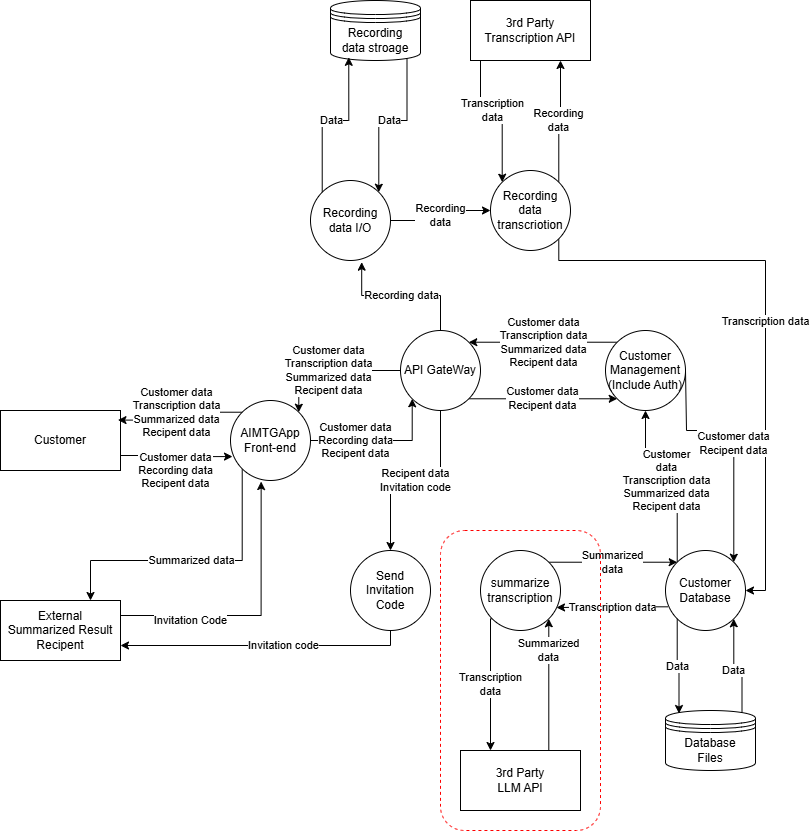

The diagram above was exported from draw.io. Its source (the exported page's mxGraphModel, read from the mxfile embedded in the PNG):
<mxGraphModel dx="1131" dy="1046" grid="1" gridSize="10" guides="1" tooltips="1" connect="1" arrows="1" fold="1" page="1" pageScale="1" pageWidth="850" pageHeight="1100" math="0" shadow="0">
  <root>
    <mxCell id="0" />
    <mxCell id="1" parent="0" />
    <mxCell id="Okjl_yhnIC2lDpPyXPDZ-1" parent="1" style="rounded=0;whiteSpace=wrap;html=1;" value="Customer" vertex="1">
      <mxGeometry height="60" width="120" x="20" y="480" as="geometry" />
    </mxCell>
    <mxCell id="Okjl_yhnIC2lDpPyXPDZ-21" edge="1" parent="1" source="Okjl_yhnIC2lDpPyXPDZ-2" style="edgeStyle=orthogonalEdgeStyle;rounded=0;orthogonalLoop=1;jettySize=auto;html=1;exitX=0.75;exitY=0;exitDx=0;exitDy=0;entryX=1;entryY=1;entryDx=0;entryDy=0;" target="Okjl_yhnIC2lDpPyXPDZ-14" value="Summarized&lt;br&gt;data">
      <mxGeometry relative="1" x="0.5246" as="geometry">
        <mxPoint as="offset" />
        <Array as="points">
          <mxPoint x="568" y="820" />
        </Array>
      </mxGeometry>
    </mxCell>
    <mxCell id="Okjl_yhnIC2lDpPyXPDZ-2" parent="1" style="rounded=0;whiteSpace=wrap;html=1;" value="&lt;div&gt;3rd Party&lt;/div&gt;LLM API" vertex="1">
      <mxGeometry height="60" width="120" x="480" y="820" as="geometry" />
    </mxCell>
    <mxCell id="Okjl_yhnIC2lDpPyXPDZ-27" edge="1" parent="1" source="Okjl_yhnIC2lDpPyXPDZ-3" style="edgeStyle=orthogonalEdgeStyle;rounded=0;orthogonalLoop=1;jettySize=auto;html=1;exitX=0.25;exitY=1;exitDx=0;exitDy=0;entryX=0;entryY=0;entryDx=0;entryDy=0;" target="Okjl_yhnIC2lDpPyXPDZ-11" value="Transcription&lt;br&gt;data">
      <mxGeometry relative="1" as="geometry">
        <Array as="points">
          <mxPoint x="500" y="130" />
          <mxPoint x="500" y="180" />
          <mxPoint x="522" y="180" />
        </Array>
      </mxGeometry>
    </mxCell>
    <mxCell id="Okjl_yhnIC2lDpPyXPDZ-3" parent="1" style="rounded=0;whiteSpace=wrap;html=1;" value="3rd Party&lt;br&gt;Transcription API" vertex="1">
      <mxGeometry height="60" width="120" x="490" y="70" as="geometry" />
    </mxCell>
    <mxCell id="Okjl_yhnIC2lDpPyXPDZ-39" edge="1" parent="1" source="Okjl_yhnIC2lDpPyXPDZ-4" style="edgeStyle=orthogonalEdgeStyle;rounded=0;orthogonalLoop=1;jettySize=auto;html=1;exitX=1;exitY=0.5;exitDx=0;exitDy=0;entryX=0;entryY=1;entryDx=0;entryDy=0;" target="Okjl_yhnIC2lDpPyXPDZ-8" value="Customer data&lt;br&gt;Recording data&lt;br&gt;Recipent data">
      <mxGeometry relative="1" x="-0.3725" as="geometry">
        <mxPoint as="offset" />
        <Array as="points">
          <mxPoint x="432" y="510" />
        </Array>
      </mxGeometry>
    </mxCell>
    <mxCell id="W02d-s6d9yotPFArWz6A-10" edge="1" parent="1" source="Okjl_yhnIC2lDpPyXPDZ-4" style="edgeStyle=orthogonalEdgeStyle;rounded=0;orthogonalLoop=1;jettySize=auto;html=1;exitX=0;exitY=1;exitDx=0;exitDy=0;entryX=0.75;entryY=0;entryDx=0;entryDy=0;" target="W02d-s6d9yotPFArWz6A-1" value="&lt;span style=&quot;color: rgb(0, 0, 0); font-family: Helvetica; font-size: 11px; font-style: normal; font-variant-ligatures: normal; font-variant-caps: normal; font-weight: 400; letter-spacing: normal; orphans: 2; text-align: center; text-indent: 0px; text-transform: none; widows: 2; word-spacing: 0px; -webkit-text-stroke-width: 0px; white-space: nowrap; background-color: rgb(255, 255, 255); text-decoration-thickness: initial; text-decoration-style: initial; text-decoration-color: initial; float: none; display: inline !important;&quot;&gt;Summarized data&lt;/span&gt;">
      <mxGeometry relative="1" as="geometry">
        <Array as="points">
          <mxPoint x="262" y="630" />
          <mxPoint x="110" y="630" />
        </Array>
      </mxGeometry>
    </mxCell>
    <mxCell id="Okjl_yhnIC2lDpPyXPDZ-4" parent="1" style="ellipse;whiteSpace=wrap;html=1;aspect=fixed;" value="AIMTGApp&lt;br&gt;Front-end" vertex="1">
      <mxGeometry height="80" width="80" x="250" y="470" as="geometry" />
    </mxCell>
    <mxCell id="Okjl_yhnIC2lDpPyXPDZ-5" edge="1" parent="1" source="Okjl_yhnIC2lDpPyXPDZ-4" style="edgeStyle=orthogonalEdgeStyle;rounded=0;orthogonalLoop=1;jettySize=auto;html=1;exitX=0.5;exitY=1;exitDx=0;exitDy=0;" target="Okjl_yhnIC2lDpPyXPDZ-4">
      <mxGeometry relative="1" as="geometry" />
    </mxCell>
    <mxCell id="Okjl_yhnIC2lDpPyXPDZ-23" edge="1" parent="1" source="Okjl_yhnIC2lDpPyXPDZ-6" style="edgeStyle=orthogonalEdgeStyle;rounded=0;orthogonalLoop=1;jettySize=auto;html=1;exitX=0.85;exitY=0.95;exitDx=0;exitDy=0;exitPerimeter=0;entryX=1;entryY=0;entryDx=0;entryDy=0;" target="Okjl_yhnIC2lDpPyXPDZ-12" value="Data">
      <mxGeometry relative="1" as="geometry" />
    </mxCell>
    <mxCell id="Okjl_yhnIC2lDpPyXPDZ-6" parent="1" style="shape=datastore;whiteSpace=wrap;html=1;" value="Recording&lt;br&gt;data stroage" vertex="1">
      <mxGeometry height="60" width="90" x="350" y="70" as="geometry" />
    </mxCell>
    <mxCell id="Okjl_yhnIC2lDpPyXPDZ-34" edge="1" parent="1" source="Okjl_yhnIC2lDpPyXPDZ-8" style="edgeStyle=orthogonalEdgeStyle;rounded=0;orthogonalLoop=1;jettySize=auto;html=1;exitX=1;exitY=1;exitDx=0;exitDy=0;entryX=0;entryY=1;entryDx=0;entryDy=0;" target="Okjl_yhnIC2lDpPyXPDZ-28" value="Customer data&lt;br&gt;Recipent data">
      <mxGeometry relative="1" as="geometry" />
    </mxCell>
    <mxCell id="Okjl_yhnIC2lDpPyXPDZ-38" edge="1" parent="1" source="Okjl_yhnIC2lDpPyXPDZ-8" style="edgeStyle=orthogonalEdgeStyle;rounded=0;orthogonalLoop=1;jettySize=auto;html=1;exitX=0;exitY=0.5;exitDx=0;exitDy=0;entryX=1;entryY=0;entryDx=0;entryDy=0;" target="Okjl_yhnIC2lDpPyXPDZ-4" value="Customer data&lt;br&gt;Transcription data&lt;br&gt;Summarized data&lt;br&gt;Recipent data">
      <mxGeometry relative="1" as="geometry">
        <Array as="points">
          <mxPoint x="318" y="440" />
        </Array>
      </mxGeometry>
    </mxCell>
    <mxCell id="W02d-s6d9yotPFArWz6A-8" edge="1" parent="1" source="Okjl_yhnIC2lDpPyXPDZ-8" style="edgeStyle=orthogonalEdgeStyle;rounded=0;orthogonalLoop=1;jettySize=auto;html=1;entryX=0.5;entryY=0;entryDx=0;entryDy=0;" target="W02d-s6d9yotPFArWz6A-3" value="Recipent data&lt;br&gt;Invitation code">
      <mxGeometry relative="1" as="geometry">
        <mxPoint x="460" y="570" as="targetPoint" />
      </mxGeometry>
    </mxCell>
    <mxCell id="Okjl_yhnIC2lDpPyXPDZ-8" parent="1" style="ellipse;whiteSpace=wrap;html=1;aspect=fixed;" value="API GateWay" vertex="1">
      <mxGeometry height="80" width="80" x="420" y="400" as="geometry" />
    </mxCell>
    <mxCell id="Okjl_yhnIC2lDpPyXPDZ-30" edge="1" parent="1" source="Okjl_yhnIC2lDpPyXPDZ-9" style="edgeStyle=orthogonalEdgeStyle;rounded=0;orthogonalLoop=1;jettySize=auto;html=1;exitX=0;exitY=0;exitDx=0;exitDy=0;entryX=0.5;entryY=1;entryDx=0;entryDy=0;" target="Okjl_yhnIC2lDpPyXPDZ-28" value="Customer&lt;br&gt;data&lt;br&gt;Transcription data&lt;br&gt;Summarized data&lt;br&gt;Recipent data">
      <mxGeometry relative="1" as="geometry" />
    </mxCell>
    <mxCell id="Okjl_yhnIC2lDpPyXPDZ-37" edge="1" parent="1" source="Okjl_yhnIC2lDpPyXPDZ-9" style="edgeStyle=orthogonalEdgeStyle;rounded=0;orthogonalLoop=1;jettySize=auto;html=1;exitX=0.029;exitY=0.704;exitDx=0;exitDy=0;entryX=0.95;entryY=0.713;entryDx=0;entryDy=0;exitPerimeter=0;entryPerimeter=0;" target="Okjl_yhnIC2lDpPyXPDZ-14" value="Transcription data">
      <mxGeometry relative="1" as="geometry">
        <Array as="points" />
      </mxGeometry>
    </mxCell>
    <mxCell id="Okjl_yhnIC2lDpPyXPDZ-9" parent="1" style="ellipse;whiteSpace=wrap;html=1;aspect=fixed;" value="Customer&lt;br&gt;Database" vertex="1">
      <mxGeometry height="80" width="80" x="685" y="620" as="geometry" />
    </mxCell>
    <mxCell id="Okjl_yhnIC2lDpPyXPDZ-18" edge="1" parent="1" source="Okjl_yhnIC2lDpPyXPDZ-10" style="edgeStyle=orthogonalEdgeStyle;rounded=0;orthogonalLoop=1;jettySize=auto;html=1;exitX=0.85;exitY=0.05;exitDx=0;exitDy=0;exitPerimeter=0;entryX=1;entryY=1;entryDx=0;entryDy=0;" target="Okjl_yhnIC2lDpPyXPDZ-9" value="Data">
      <mxGeometry relative="1" as="geometry" />
    </mxCell>
    <mxCell id="Okjl_yhnIC2lDpPyXPDZ-10" parent="1" style="shape=datastore;whiteSpace=wrap;html=1;" value="Database&lt;br&gt;Files" vertex="1">
      <mxGeometry height="60" width="90" x="685" y="780" as="geometry" />
    </mxCell>
    <mxCell id="Okjl_yhnIC2lDpPyXPDZ-26" edge="1" parent="1" source="Okjl_yhnIC2lDpPyXPDZ-11" style="edgeStyle=orthogonalEdgeStyle;rounded=0;orthogonalLoop=1;jettySize=auto;html=1;exitX=1;exitY=0;exitDx=0;exitDy=0;entryX=0.75;entryY=1;entryDx=0;entryDy=0;" target="Okjl_yhnIC2lDpPyXPDZ-3" value="Recording&lt;br&gt;data">
      <mxGeometry relative="1" as="geometry" />
    </mxCell>
    <mxCell id="Okjl_yhnIC2lDpPyXPDZ-32" edge="1" parent="1" source="Okjl_yhnIC2lDpPyXPDZ-11" style="edgeStyle=orthogonalEdgeStyle;rounded=0;orthogonalLoop=1;jettySize=auto;html=1;exitX=1;exitY=1;exitDx=0;exitDy=0;entryX=1;entryY=0.5;entryDx=0;entryDy=0;" target="Okjl_yhnIC2lDpPyXPDZ-9" value="Transcription data">
      <mxGeometry relative="1" as="geometry">
        <Array as="points">
          <mxPoint x="578" y="330" />
          <mxPoint x="785" y="330" />
          <mxPoint x="785" y="660" />
        </Array>
      </mxGeometry>
    </mxCell>
    <mxCell id="Okjl_yhnIC2lDpPyXPDZ-11" parent="1" style="ellipse;whiteSpace=wrap;html=1;aspect=fixed;" value="&lt;div&gt;Recording data transcriotion&lt;/div&gt;" vertex="1">
      <mxGeometry height="80" width="80" x="510" y="240" as="geometry" />
    </mxCell>
    <mxCell id="Okjl_yhnIC2lDpPyXPDZ-12" parent="1" style="ellipse;whiteSpace=wrap;html=1;aspect=fixed;" value="&lt;div&gt;Recording data I/O&lt;/div&gt;" vertex="1">
      <mxGeometry height="80" width="80" x="330" y="250" as="geometry" />
    </mxCell>
    <mxCell id="Okjl_yhnIC2lDpPyXPDZ-20" edge="1" parent="1" source="Okjl_yhnIC2lDpPyXPDZ-14" style="edgeStyle=orthogonalEdgeStyle;rounded=0;orthogonalLoop=1;jettySize=auto;html=1;exitX=0;exitY=1;exitDx=0;exitDy=0;entryX=0.25;entryY=0;entryDx=0;entryDy=0;" target="Okjl_yhnIC2lDpPyXPDZ-2" value="Transcription&lt;br&gt;data">
      <mxGeometry relative="1" as="geometry">
        <Array as="points">
          <mxPoint x="510" y="688" />
        </Array>
      </mxGeometry>
    </mxCell>
    <mxCell id="Okjl_yhnIC2lDpPyXPDZ-22" edge="1" parent="1" source="Okjl_yhnIC2lDpPyXPDZ-14" style="edgeStyle=orthogonalEdgeStyle;rounded=0;orthogonalLoop=1;jettySize=auto;html=1;exitX=1;exitY=0;exitDx=0;exitDy=0;entryX=0;entryY=0;entryDx=0;entryDy=0;" target="Okjl_yhnIC2lDpPyXPDZ-9" value="Summarized&lt;br&gt;data">
      <mxGeometry relative="1" as="geometry" />
    </mxCell>
    <mxCell id="Okjl_yhnIC2lDpPyXPDZ-14" parent="1" style="ellipse;whiteSpace=wrap;html=1;aspect=fixed;" value="summarize transcription" vertex="1">
      <mxGeometry height="80" width="80" x="500" y="620" as="geometry" />
    </mxCell>
    <mxCell id="Okjl_yhnIC2lDpPyXPDZ-19" edge="1" parent="1" source="Okjl_yhnIC2lDpPyXPDZ-9" style="edgeStyle=orthogonalEdgeStyle;rounded=0;orthogonalLoop=1;jettySize=auto;html=1;exitX=0;exitY=1;exitDx=0;exitDy=0;entryX=0.15;entryY=0.05;entryDx=0;entryDy=0;entryPerimeter=0;" target="Okjl_yhnIC2lDpPyXPDZ-10" value="Data">
      <mxGeometry relative="1" as="geometry" />
    </mxCell>
    <mxCell id="Okjl_yhnIC2lDpPyXPDZ-24" edge="1" parent="1" source="Okjl_yhnIC2lDpPyXPDZ-12" style="edgeStyle=orthogonalEdgeStyle;rounded=0;orthogonalLoop=1;jettySize=auto;html=1;exitX=0;exitY=0;exitDx=0;exitDy=0;entryX=0.203;entryY=0.947;entryDx=0;entryDy=0;entryPerimeter=0;" target="Okjl_yhnIC2lDpPyXPDZ-6" value="Data">
      <mxGeometry relative="1" as="geometry" />
    </mxCell>
    <mxCell id="Okjl_yhnIC2lDpPyXPDZ-25" edge="1" parent="1" source="Okjl_yhnIC2lDpPyXPDZ-12" style="edgeStyle=orthogonalEdgeStyle;rounded=0;orthogonalLoop=1;jettySize=auto;html=1;exitX=1;exitY=0.5;exitDx=0;exitDy=0;entryX=0;entryY=0.5;entryDx=0;entryDy=0;" target="Okjl_yhnIC2lDpPyXPDZ-11" value="Recording&lt;br&gt;data">
      <mxGeometry relative="1" as="geometry" />
    </mxCell>
    <mxCell id="Okjl_yhnIC2lDpPyXPDZ-35" edge="1" parent="1" source="Okjl_yhnIC2lDpPyXPDZ-28" style="edgeStyle=orthogonalEdgeStyle;rounded=0;orthogonalLoop=1;jettySize=auto;html=1;exitX=0;exitY=0;exitDx=0;exitDy=0;entryX=1;entryY=0;entryDx=0;entryDy=0;" target="Okjl_yhnIC2lDpPyXPDZ-8" value="Customer data&lt;br&gt;Transcription data&lt;br&gt;Summarized data&lt;br&gt;Recipent data">
      <mxGeometry relative="1" as="geometry" />
    </mxCell>
    <mxCell id="Okjl_yhnIC2lDpPyXPDZ-28" parent="1" style="ellipse;whiteSpace=wrap;html=1;aspect=fixed;" value="Customer&lt;br&gt;Management&lt;br&gt;(Include Auth)" vertex="1">
      <mxGeometry height="80" width="80" x="625" y="400" as="geometry" />
    </mxCell>
    <mxCell id="Okjl_yhnIC2lDpPyXPDZ-29" edge="1" parent="1" style="edgeStyle=orthogonalEdgeStyle;rounded=0;orthogonalLoop=1;jettySize=auto;html=1;exitX=1;exitY=1;exitDx=0;exitDy=0;entryX=1;entryY=0;entryDx=0;entryDy=0;" target="Okjl_yhnIC2lDpPyXPDZ-9" value="Customer data&lt;br&gt;Recipent data">
      <mxGeometry relative="1" as="geometry">
        <Array as="points">
          <mxPoint x="706" y="440" />
          <mxPoint x="706" y="500" />
          <mxPoint x="753" y="500" />
        </Array>
        <mxPoint x="705.0042712474622" y="440.00427124746193" as="sourcePoint" />
        <mxPoint x="752.24" y="598.52" as="targetPoint" />
      </mxGeometry>
    </mxCell>
    <mxCell id="Okjl_yhnIC2lDpPyXPDZ-33" edge="1" parent="1" source="Okjl_yhnIC2lDpPyXPDZ-8" style="edgeStyle=orthogonalEdgeStyle;rounded=0;orthogonalLoop=1;jettySize=auto;html=1;exitX=0.5;exitY=0;exitDx=0;exitDy=0;entryX=0.64;entryY=1.021;entryDx=0;entryDy=0;entryPerimeter=0;" target="Okjl_yhnIC2lDpPyXPDZ-12" value="Recording data">
      <mxGeometry relative="1" as="geometry" />
    </mxCell>
    <mxCell id="Okjl_yhnIC2lDpPyXPDZ-40" edge="1" parent="1" source="Okjl_yhnIC2lDpPyXPDZ-1" style="edgeStyle=orthogonalEdgeStyle;rounded=0;orthogonalLoop=1;jettySize=auto;html=1;exitX=1;exitY=0.75;exitDx=0;exitDy=0;entryX=0.025;entryY=0.701;entryDx=0;entryDy=0;entryPerimeter=0;" target="Okjl_yhnIC2lDpPyXPDZ-4" value="&lt;span style=&quot;color: rgb(0, 0, 0); font-family: Helvetica; font-size: 11px; font-style: normal; font-variant-ligatures: normal; font-variant-caps: normal; font-weight: 400; letter-spacing: normal; orphans: 2; text-align: center; text-indent: 0px; text-transform: none; widows: 2; word-spacing: 0px; -webkit-text-stroke-width: 0px; white-space: nowrap; background-color: rgb(255, 255, 255); text-decoration-thickness: initial; text-decoration-style: initial; text-decoration-color: initial; float: none; display: inline !important;&quot;&gt;Customer data&lt;/span&gt;&lt;br style=&quot;forced-color-adjust: none; color: rgb(0, 0, 0); font-family: Helvetica; font-size: 11px; font-style: normal; font-variant-ligatures: normal; font-variant-caps: normal; font-weight: 400; letter-spacing: normal; orphans: 2; text-align: center; text-indent: 0px; text-transform: none; widows: 2; word-spacing: 0px; -webkit-text-stroke-width: 0px; white-space: nowrap; text-decoration-thickness: initial; text-decoration-style: initial; text-decoration-color: initial;&quot;&gt;&lt;span style=&quot;color: rgb(0, 0, 0); font-family: Helvetica; font-size: 11px; font-style: normal; font-variant-ligatures: normal; font-variant-caps: normal; font-weight: 400; letter-spacing: normal; orphans: 2; text-align: center; text-indent: 0px; text-transform: none; widows: 2; word-spacing: 0px; -webkit-text-stroke-width: 0px; white-space: nowrap; background-color: rgb(255, 255, 255); text-decoration-thickness: initial; text-decoration-style: initial; text-decoration-color: initial; float: none; display: inline !important;&quot;&gt;Recording data&lt;br&gt;Recipent data&lt;/span&gt;">
      <mxGeometry relative="1" x="-0.008" y="-14" as="geometry">
        <mxPoint as="offset" />
      </mxGeometry>
    </mxCell>
    <mxCell id="Okjl_yhnIC2lDpPyXPDZ-41" edge="1" parent="1" source="Okjl_yhnIC2lDpPyXPDZ-4" style="edgeStyle=orthogonalEdgeStyle;rounded=0;orthogonalLoop=1;jettySize=auto;html=1;exitX=0;exitY=0;exitDx=0;exitDy=0;entryX=0.979;entryY=0.16;entryDx=0;entryDy=0;entryPerimeter=0;" target="Okjl_yhnIC2lDpPyXPDZ-1" value="&lt;span style=&quot;color: rgb(0, 0, 0); font-family: Helvetica; font-size: 11px; font-style: normal; font-variant-ligatures: normal; font-variant-caps: normal; font-weight: 400; letter-spacing: normal; orphans: 2; text-align: center; text-indent: 0px; text-transform: none; widows: 2; word-spacing: 0px; -webkit-text-stroke-width: 0px; white-space: nowrap; background-color: rgb(255, 255, 255); text-decoration-thickness: initial; text-decoration-style: initial; text-decoration-color: initial; float: none; display: inline !important;&quot;&gt;Customer data&lt;/span&gt;&lt;br style=&quot;forced-color-adjust: none; color: rgb(0, 0, 0); font-family: Helvetica; font-size: 11px; font-style: normal; font-variant-ligatures: normal; font-variant-caps: normal; font-weight: 400; letter-spacing: normal; orphans: 2; text-align: center; text-indent: 0px; text-transform: none; widows: 2; word-spacing: 0px; -webkit-text-stroke-width: 0px; white-space: nowrap; text-decoration-thickness: initial; text-decoration-style: initial; text-decoration-color: initial;&quot;&gt;&lt;span style=&quot;color: rgb(0, 0, 0); font-family: Helvetica; font-size: 11px; font-style: normal; font-variant-ligatures: normal; font-variant-caps: normal; font-weight: 400; letter-spacing: normal; orphans: 2; text-align: center; text-indent: 0px; text-transform: none; widows: 2; word-spacing: 0px; -webkit-text-stroke-width: 0px; white-space: nowrap; background-color: rgb(255, 255, 255); text-decoration-thickness: initial; text-decoration-style: initial; text-decoration-color: initial; float: none; display: inline !important;&quot;&gt;Transcription data&lt;/span&gt;&lt;br style=&quot;forced-color-adjust: none; color: rgb(0, 0, 0); font-family: Helvetica; font-size: 11px; font-style: normal; font-variant-ligatures: normal; font-variant-caps: normal; font-weight: 400; letter-spacing: normal; orphans: 2; text-align: center; text-indent: 0px; text-transform: none; widows: 2; word-spacing: 0px; -webkit-text-stroke-width: 0px; white-space: nowrap; text-decoration-thickness: initial; text-decoration-style: initial; text-decoration-color: initial;&quot;&gt;&lt;span style=&quot;color: rgb(0, 0, 0); font-family: Helvetica; font-size: 11px; font-style: normal; font-variant-ligatures: normal; font-variant-caps: normal; font-weight: 400; letter-spacing: normal; orphans: 2; text-align: center; text-indent: 0px; text-transform: none; widows: 2; word-spacing: 0px; -webkit-text-stroke-width: 0px; white-space: nowrap; background-color: rgb(255, 255, 255); text-decoration-thickness: initial; text-decoration-style: initial; text-decoration-color: initial; float: none; display: inline !important;&quot;&gt;Summarized data&lt;/span&gt;&lt;div&gt;&lt;span style=&quot;color: rgb(0, 0, 0); font-family: Helvetica; font-size: 11px; font-style: normal; font-variant-ligatures: normal; font-variant-caps: normal; font-weight: 400; letter-spacing: normal; orphans: 2; text-align: center; text-indent: 0px; text-transform: none; widows: 2; word-spacing: 0px; -webkit-text-stroke-width: 0px; white-space: nowrap; background-color: rgb(255, 255, 255); text-decoration-thickness: initial; text-decoration-style: initial; text-decoration-color: initial; float: none; display: inline !important;&quot;&gt;Recipent data&lt;/span&gt;&lt;/div&gt;">
      <mxGeometry relative="1" as="geometry" />
    </mxCell>
    <mxCell id="W02d-s6d9yotPFArWz6A-1" parent="1" style="rounded=0;whiteSpace=wrap;html=1;" value="External&lt;br&gt;Summarized Result&lt;br&gt;Recipent" vertex="1">
      <mxGeometry height="60" width="120" x="20" y="670" as="geometry" />
    </mxCell>
    <mxCell id="W02d-s6d9yotPFArWz6A-2" edge="1" parent="1" source="W02d-s6d9yotPFArWz6A-1" style="edgeStyle=orthogonalEdgeStyle;rounded=0;orthogonalLoop=1;jettySize=auto;html=1;exitX=1;exitY=0.25;exitDx=0;exitDy=0;entryX=0.383;entryY=1.013;entryDx=0;entryDy=0;entryPerimeter=0;" target="Okjl_yhnIC2lDpPyXPDZ-4" value="Invitation Code">
      <mxGeometry relative="1" x="-0.4901" y="-5" as="geometry">
        <mxPoint as="offset" />
        <mxPoint x="150" y="690" as="sourcePoint" />
        <mxPoint x="262" y="691" as="targetPoint" />
      </mxGeometry>
    </mxCell>
    <mxCell id="W02d-s6d9yotPFArWz6A-9" edge="1" parent="1" source="W02d-s6d9yotPFArWz6A-3" style="edgeStyle=orthogonalEdgeStyle;rounded=0;orthogonalLoop=1;jettySize=auto;html=1;exitX=0;exitY=1;exitDx=0;exitDy=0;entryX=1;entryY=0.75;entryDx=0;entryDy=0;" target="W02d-s6d9yotPFArWz6A-1" value="Invitation code">
      <mxGeometry relative="1" as="geometry">
        <Array as="points">
          <mxPoint x="410" y="688" />
          <mxPoint x="410" y="715" />
        </Array>
      </mxGeometry>
    </mxCell>
    <mxCell id="W02d-s6d9yotPFArWz6A-3" parent="1" style="ellipse;whiteSpace=wrap;html=1;aspect=fixed;" value="Send Invitation Code" vertex="1">
      <mxGeometry height="80" width="80" x="370" y="620" as="geometry" />
    </mxCell>
    <mxCell id="JDJJrbQ-0mz9ndObLizK-1" parent="1" style="rounded=1;whiteSpace=wrap;html=1;fillColor=none;dashed=1;strokeColor=#FF0000;" value="" vertex="1">
      <mxGeometry height="300" width="160" x="460" y="600" as="geometry" />
    </mxCell>
  </root>
</mxGraphModel>